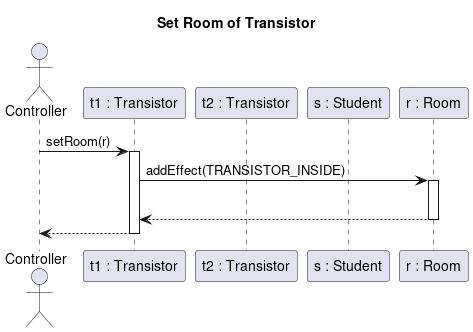

The diagram above was rendered by PlantUML. Its source (embedded in the PNG):
@startuml set_room_of_transistor
title Set Room of Transistor

actor Controller as c order 10
participant "t1 : Transistor" as Transistor order 30
participant "s : Student" as Student order 41
participant "t2 : Transistor" as Transistor2 order 40
participant "r : Room" as Room order 50


c -> Transistor : setRoom(r)
activate Transistor


                Transistor -> Room: addEffect(TRANSISTOR_INSIDE)

                    activate Room
                        ' Room -> Room: Move(s)

                    |||
                    Transistor <-- Room
                    deactivate Room

    c <-- Transistor
deactivate Transistor



@enduml